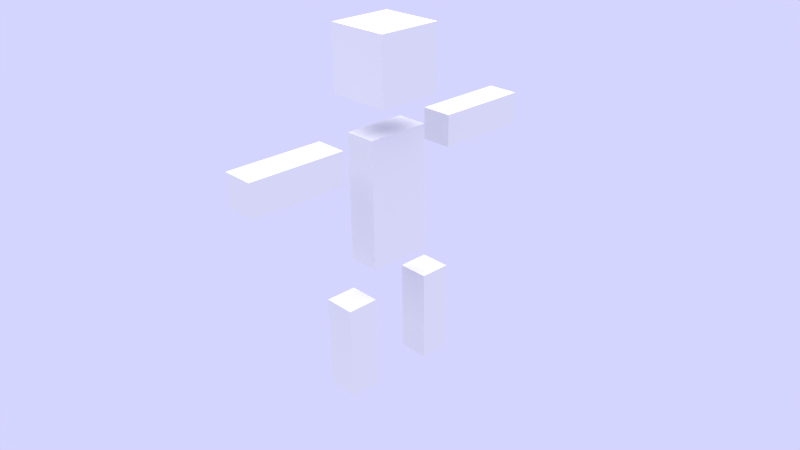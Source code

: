 # Source: steve.blend  (saved by Blender 2.62.0; exported with 4.5.12 LTS)
import bpy
from mathutils import Matrix  # noqa: F401  (used for matrix-valued properties, if any)

bpy.ops.wm.read_factory_settings(use_empty=True)
scene = bpy.context.scene
scene.name = 'Scene'

# ---- collections
col_collection_1 = bpy.data.collections.new('Collection 1'); scene.collection.children.link(col_collection_1)

# ---- materials (node trees are filled in below, after node groups)
mat_steve = bpy.data.materials.new('Steve')
mat_steve.alpha_threshold = 0.0
mat_steve.use_transparent_shadow = False
mat_steve.roughness = 0.5
mat_steve.specular_intensity = 0.0
mat_steve.line_color = (0.0, 0.0, 0.0, 1.0)

# ---- material node trees

# ---- world
world_world = bpy.data.worlds.new('World'); scene.world = world_world
world_world.color = (0.6619, 0.6619, 1.0)
world_world.use_sun_shadow = False
world_world.sun_shadow_jitter_overblur = 0.0
world_world.cycles.sampling_method = 'MANUAL'
world_world.cycles.sample_map_resolution = 256

# ---- cameras
cam_camera = bpy.data.cameras.new('Camera')
cam_camera.clip_end = 100.0
cam_camera.lens = 35.0
cam_camera.sensor_width = 32.0
cam_camera.sensor_height = 18.0
cam_camera.ortho_scale = 7.314
cam_camera.show_mist = True
cam_camera.dof.focus_distance = 0.0
cam_camera.dof.aperture_fstop = 128.0

# ---- lights
light_hemi_001 = bpy.data.lights.new('Hemi.001', 'SUN')
light_hemi_001.transmission_factor = 0.0
light_hemi_001.angle = 1.571
light_hemi_001.energy = 2.92
light_hemi_001.shadow_buffer_clip_start = 0.5
light_hemi_001.shadow_soft_size = 1.0
light_hemi_001.shadow_cascade_max_distance = 1000.0
light_hemi_001.cycles.use_multiple_importance_sampling = False

# ---- meshes
me_steve = bpy.data.meshes.new('steve')
me_steve.from_pydata([(0.5, -1.0, 0.0), (0.5, -2.0, 0.0), (-0.5, -2.0, 0.0), (-0.5, -1.0, 0.0), (0.5, -1.0, 3.0), (0.5, -2.0, 3.0), (-0.5, -2.0, 3.0), (-0.5, -1.0, 3.0), (0.5, 2.0, 0.0), (0.5, 1.0, 0.0), (-0.5, 1.0, 0.0), (-0.5, 2.0, 0.0), (0.5, 2.0, 3.0), (0.5, 1.0, 3.0), (-0.5, 1.0, 3.0), (-0.5, 2.0, 3.0), (0.5, 2.0, 7.0), (0.5, 2.0, 8.0), (-0.5, 2.0, 8.0), (-0.5, 2.0, 7.0), (0.5, 5.0, 7.0), (0.5, 5.0, 8.0), (-0.5, 5.0, 8.0), (-0.5, 5.0, 7.0), (0.5, -2.0, 8.0), (0.5, -2.0, 7.0), (-0.5, -2.0, 7.0), (-0.5, -2.0, 8.0), (0.5, -5.0, 8.0), (0.5, -5.0, 7.0), (-0.5, -5.0, 7.0), (-0.5, -5.0, 8.0), (0.5, 1.0, 4.0), (0.5, -1.0, 4.0), (-0.5, -1.0, 4.0), (-0.5, 1.0, 4.0), (0.5, 1.0, 8.0), (0.5, -1.0, 8.0), (-0.5, -1.0, 8.0), (-0.5, 1.0, 8.0), (1.0, 1.0, 9.0), (1.0, -1.0, 9.0), (-1.0, -1.0, 9.0), (-1.0, 1.0, 9.0), (1.0, 1.0, 11.0), (1.0, -1.0, 11.0), (-1.0, -1.0, 11.0), (-1.0, 1.0, 11.0)], [], [(0, 1, 2, 3), (4, 7, 6, 5), (0, 4, 5, 1), (1, 5, 6, 2), (2, 6, 7, 3), (4, 0, 3, 7), (8, 9, 10, 11), (12, 15, 14, 13), (8, 12, 13, 9), (9, 13, 14, 10), (10, 14, 15, 11), (12, 8, 11, 15), (16, 17, 18, 19), (20, 23, 22, 21), (16, 20, 21, 17), (17, 21, 22, 18), (18, 22, 23, 19), (20, 16, 19, 23), (24, 25, 26, 27), (28, 31, 30, 29), (24, 28, 29, 25), (25, 29, 30, 26), (26, 30, 31, 27), (28, 24, 27, 31), (32, 33, 34, 35), (36, 39, 38, 37), (32, 36, 37, 33), (33, 37, 38, 34), (34, 38, 39, 35), (36, 32, 35, 39), (40, 41, 42, 43), (44, 47, 46, 45), (40, 44, 45, 41), (41, 45, 46, 42), (42, 46, 47, 43), (44, 40, 43, 47)])
_uv = me_steve.uv_layers.new(name='UVMap')
_uv.uv.foreach_set('vector', [0.5625, 0.5, 0.5, 0.5, 0.5, 0.375, 0.5625, 0.375, 0.125, 0.5, 0.0625, 0.5, 0.0625, 0.375, 0.125, 0.375, 0.125, 0.0, 0.125, 0.375, 0.0625, 0.375, 0.0625, 0.0, 0.0625, 0.0, 0.0625, 0.375, 0.0, 0.375, 0.0, 0.0, 0.25, 0.0, 0.25, 0.375, 0.1875, 0.375, 0.1875, 0.0, 0.125, 0.375, 0.125, 0.0, 0.1875, 0.0, 0.1875, 0.375, 0.5, 0.5, 0.4375, 0.5, 0.4375, 0.375, 0.5, 0.375, 0.125, 0.5, 0.0625, 0.5, 0.0625, 0.375, 0.125, 0.375, 0.125, 0.0, 0.125, 0.375, 0.0625, 0.375, 0.0625, 0.0, 0.125, 0.0, 0.125, 0.375, 0.1875, 0.375, 0.1875, 0.0, 0.25, 0.0, 0.25, 0.375, 0.1875, 0.375, 0.1875, 0.0, 0.0625, 0.375, 0.0625, 0.0, 0.0, 0.0, 0.0, 0.375, 0.75, 0.375, 0.6875, 0.375, 0.6875, 0.5, 0.75, 0.5, 0.75, 0.375, 0.75, 0.5, 0.8125, 0.5, 0.8125, 0.375, 0.75, 0.375, 0.75, 0.0, 0.6875, 0.0, 0.6875, 0.375, 0.6875, 0.375, 0.6875, 0.0, 0.625, 0.0, 0.625, 0.375, 0.875, 0.375, 0.875, 0.0, 0.8125, 0.0, 0.8125, 0.375, 0.8125, 0.0, 0.8125, 0.375, 0.75, 0.375, 0.75, 0.0, 0.6875, 0.375, 0.75, 0.375, 0.75, 0.5, 0.6875, 0.5, 0.8125, 0.375, 0.8125, 0.5, 0.75, 0.5, 0.75, 0.375, 0.6875, 0.375, 0.6875, 0.0, 0.75, 0.0, 0.75, 0.375, 0.75, 0.375, 0.75, 0.0, 0.8125, 0.0, 0.8125, 0.375, 0.8125, 0.375, 0.8125, 0.0, 0.875, 0.0, 0.875, 0.375, 0.6875, 0.0, 0.6875, 0.375, 0.625, 0.375, 0.625, 0.0, 0.5625, 0.5, 0.4375, 0.5, 0.4375, 0.375, 0.5625, 0.375, 0.4375, 0.375, 0.4375, 0.5, 0.3125, 0.5, 0.3125, 0.375, 0.4375, 0.0, 0.4375, 0.375, 0.3125, 0.375, 0.3125, 0.0, 0.3125, 0.0, 0.3125, 0.375, 0.25, 0.375, 0.25, 0.0, 0.625, 0.0, 0.625, 0.375, 0.5, 0.375, 0.5, 0.0, 0.4375, 0.375, 0.4375, 0.0, 0.5, 0.0, 0.5, 0.375, 0.375, 0.75, 0.375, 1.0, 0.25, 1.0, 0.25, 0.75, 0.25, 0.75, 0.25, 1.0, 0.125, 1.0, 0.125, 0.75, 0.25, 0.5, 0.25, 0.75, 0.125, 0.75, 0.125, 0.5, 0.125, 0.5, 0.125, 0.75, 0.0, 0.75, 0.0, 0.5, 0.5, 0.5, 0.5, 0.75, 0.375, 0.75, 0.375, 0.5, 0.25, 0.75, 0.25, 0.5, 0.375, 0.5, 0.375, 0.75])
me_steve.materials.append(mat_steve)
me_steve.use_remesh_preserve_volume = False
me_steve.use_remesh_preserve_attributes = False
me_steve.use_mirror_vertex_groups = False
me_steve.update()
arm_armature_003 = bpy.data.armatures.new('Armature.003')  # bones are not reproduced

# ---- objects
ob_hemi = bpy.data.objects.new('Hemi', light_hemi_001)
ob_armature = bpy.data.objects.new('Armature', arm_armature_003)
ob_steve = bpy.data.objects.new('steve', me_steve)
ob_camera = bpy.data.objects.new('Camera', cam_camera)

# ---- transforms, parenting, visibility, modifiers, constraints
ob_hemi.location = (3.569, 2.987, 13.73)
ob_hemi.scale = (1.034, 1.034, 1.034)
ob_hemi.lineart.crease_threshold = 0.0
ob_armature.location = (0.0, 0.0, 0.0)
ob_armature.show_in_front = True
ob_armature.lineart.crease_threshold = 0.0
ob_steve.parent = ob_armature
ob_steve.location = (0.0, 0.0, 0.0)
ob_steve.lock_rotations_4d = False
ob_steve.empty_display_type = 'ARROWS'
ob_steve.lineart.crease_threshold = 0.0
_vg = ob_steve.vertex_groups.new(name='root')
_vg.add([32, 33, 34, 35, 36, 37, 38, 39], 1.0, 'REPLACE')
_vg = ob_steve.vertex_groups.new(name='leg.L')
_vg.add([0, 1, 2, 3, 4, 5, 6, 7], 1.0, 'REPLACE')
_vg = ob_steve.vertex_groups.new(name='arm.R')
_vg.add([16, 17, 18, 19, 20, 21, 22, 23], 1.0, 'REPLACE')
_vg = ob_steve.vertex_groups.new(name='leg.R')
_vg.add([8, 9, 10, 11, 12, 13, 14, 15], 1.0, 'REPLACE')
_vg = ob_steve.vertex_groups.new(name='head')
_vg.add([40, 41, 42, 43, 44, 45, 46, 47], 1.0, 'REPLACE')
_vg = ob_steve.vertex_groups.new(name='arm.L')
_vg.add([24, 25, 26, 27, 28, 29, 30, 31], 1.0, 'REPLACE')
_vg = ob_steve.vertex_groups.new(name='Bone.010')
for _i, _w in zip([32, 33, 34, 35, 36, 37, 38, 39], [0.03764, 0.02337, 0.03764, 0.02337, 0.9595, 0.959, 0.9595, 0.959]): _vg.add([_i], _w, 'REPLACE')
_vg = ob_steve.vertex_groups.new(name='Bone.006')
for _i, _w in zip([0, 1, 2, 3, 4, 5, 6, 7], [0.009209, 0.003567, 0.009209, 0.003567, 0.9704, 0.9732, 0.9704, 0.9732]): _vg.add([_i], _w, 'REPLACE')
_vg = ob_steve.vertex_groups.new(name='Bone.007')
for _i, _w in zip([8, 9, 10, 11, 12, 13, 14, 15], [0.009209, 0.003567, 0.009209, 0.003567, 0.9704, 0.9732, 0.9704, 0.9732]): _vg.add([_i], _w, 'REPLACE')
_vg = ob_steve.vertex_groups.new(name='Bone.008')
for _i, _w in zip([24, 25, 26, 27, 28, 29, 30, 31], [0.009209, 0.003567, 0.009209, 0.003567, 0.9704, 0.9732, 0.9704, 0.9732]): _vg.add([_i], _w, 'REPLACE')
_vg = ob_steve.vertex_groups.new(name='Bone.009')
for _i, _w in zip([16, 17, 18, 19, 20, 21, 22, 23], [0.009209, 0.003567, 0.009209, 0.003567, 0.9704, 0.9732, 0.9704, 0.9732]): _vg.add([_i], _w, 'REPLACE')
_m = ob_steve.modifiers.new('Armature', 'ARMATURE')
_m.use_bone_envelopes = True
_m = ob_steve.modifiers.new('Armature.001', 'ARMATURE')
_m.use_bone_envelopes = True
_m = ob_steve.modifiers.new('Armature.002', 'ARMATURE')
_m.use_bone_envelopes = True
_m = ob_steve.modifiers.new('Armature.003', 'ARMATURE')
_m.object = ob_armature
_m.use_bone_envelopes = True
ob_camera.location = (17.24, -15.6, 16.51)
ob_camera.rotation_euler = (1.109, 0.01082, 0.8149)
ob_camera.lock_rotations_4d = False
ob_camera.empty_display_type = 'ARROWS'
ob_camera.color = (0.0, 0.0, 0.0, 0.0)
ob_camera.display_type = 'WIRE'
ob_camera.lineart.crease_threshold = 0.0

# ---- collection membership
col_collection_1.objects.link(ob_hemi)
col_collection_1.objects.link(ob_armature)
col_collection_1.objects.link(ob_steve)
col_collection_1.objects.link(ob_camera)

# ---- scene / render settings (as saved in the file)
scene.camera = ob_camera
scene.frame_start = 1; scene.frame_end = 24; scene.frame_set(0)
scene.render.engine = 'BLENDER_EEVEE_NEXT'
scene.render.image_settings.color_mode = 'RGB'
scene.render.image_settings.compression = 90
scene.render.resolution_percentage = 50
scene.render.dither_intensity = 0.0
scene.render.bake_margin = 2
scene.render.bake_bias = 0.0
scene.cycles.use_denoising = False
scene.cycles.samples = 10
scene.cycles.sampling_pattern = 'TABULATED_SOBOL'
scene.cycles.light_sampling_threshold = 0.0
scene.cycles.use_adaptive_sampling = False
scene.cycles.use_light_tree = False
scene.cycles.blur_glossy = 0.0
scene.cycles.volume_bounces = 1
scene.cycles.pixel_filter_type = 'GAUSSIAN'
scene.cycles.sample_clamp_indirect = 0.0
scene.view_settings.view_transform = 'Standard'
bpy.context.view_layer.update()
